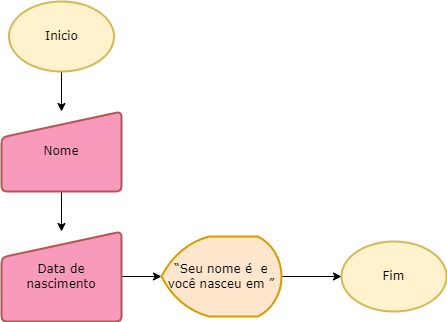

The diagram above was exported from draw.io. Its source (the exported page's mxGraphModel, read from the mxfile embedded in the PNG):
<mxGraphModel dx="1434" dy="790" grid="1" gridSize="10" guides="1" tooltips="1" connect="1" arrows="1" fold="1" page="1" pageScale="1" pageWidth="1100" pageHeight="850" background="none" math="0" shadow="0">
  <root>
    <mxCell id="0" />
    <mxCell id="1" parent="0" />
    <mxCell id="ap2QIofko-pct4UbqA4g-4" value="" style="edgeStyle=orthogonalEdgeStyle;rounded=1;orthogonalLoop=1;jettySize=auto;html=1;fontFamily=Verdana;shadow=0;" edge="1" parent="1" source="ap2QIofko-pct4UbqA4g-2" target="ap2QIofko-pct4UbqA4g-3">
      <mxGeometry relative="1" as="geometry" />
    </mxCell>
    <mxCell id="ap2QIofko-pct4UbqA4g-2" value="Inicio" style="strokeWidth=2;html=1;shape=mxgraph.flowchart.start_1;whiteSpace=wrap;rounded=1;fontFamily=Verdana;shadow=0;fillColor=#fff2cc;strokeColor=#d6b656;" vertex="1" parent="1">
      <mxGeometry x="47.5" y="40" width="105" height="70" as="geometry" />
    </mxCell>
    <mxCell id="ap2QIofko-pct4UbqA4g-6" value="" style="edgeStyle=orthogonalEdgeStyle;rounded=1;orthogonalLoop=1;jettySize=auto;html=1;fontFamily=Verdana;shadow=0;" edge="1" parent="1" source="ap2QIofko-pct4UbqA4g-3" target="ap2QIofko-pct4UbqA4g-5">
      <mxGeometry relative="1" as="geometry" />
    </mxCell>
    <mxCell id="ap2QIofko-pct4UbqA4g-3" value="Nome" style="html=1;strokeWidth=2;shape=manualInput;whiteSpace=wrap;rounded=1;size=26;arcSize=11;fontFamily=Verdana;shadow=0;fillColor=#f89abc;strokeColor=#b85450;" vertex="1" parent="1">
      <mxGeometry x="40" y="150" width="120" height="80" as="geometry" />
    </mxCell>
    <mxCell id="ap2QIofko-pct4UbqA4g-10" value="" style="edgeStyle=orthogonalEdgeStyle;rounded=1;orthogonalLoop=1;jettySize=auto;html=1;fontFamily=Verdana;shadow=0;" edge="1" parent="1" source="ap2QIofko-pct4UbqA4g-5" target="ap2QIofko-pct4UbqA4g-7">
      <mxGeometry relative="1" as="geometry" />
    </mxCell>
    <mxCell id="ap2QIofko-pct4UbqA4g-5" value="Data de nascimento" style="html=1;strokeWidth=2;shape=manualInput;whiteSpace=wrap;rounded=1;size=26;arcSize=11;fontFamily=Verdana;shadow=0;fillColor=#F89ABC;strokeColor=#b85450;" vertex="1" parent="1">
      <mxGeometry x="40" y="270" width="120" height="90" as="geometry" />
    </mxCell>
    <mxCell id="ap2QIofko-pct4UbqA4g-13" value="" style="edgeStyle=orthogonalEdgeStyle;rounded=1;hachureGap=4;orthogonalLoop=1;jettySize=auto;html=1;fontFamily=Architects Daughter;fontSource=https%3A%2F%2Ffonts.googleapis.com%2Fcss%3Ffamily%3DArchitects%2BDaughter;fontSize=16;" edge="1" parent="1" source="ap2QIofko-pct4UbqA4g-7" target="ap2QIofko-pct4UbqA4g-11">
      <mxGeometry relative="1" as="geometry" />
    </mxCell>
    <mxCell id="ap2QIofko-pct4UbqA4g-7" value="“Seu nome é&amp;nbsp; e você nasceu em ”" style="strokeWidth=2;html=1;shape=mxgraph.flowchart.display;whiteSpace=wrap;rounded=1;fontFamily=Verdana;shadow=0;fillColor=#ffe6cc;strokeColor=#d79b00;" vertex="1" parent="1">
      <mxGeometry x="200" y="275" width="120" height="80" as="geometry" />
    </mxCell>
    <mxCell id="ap2QIofko-pct4UbqA4g-11" value="Fim" style="strokeWidth=2;html=1;shape=mxgraph.flowchart.start_1;whiteSpace=wrap;rounded=1;fontFamily=Verdana;shadow=0;fillColor=#fff2cc;strokeColor=#d6b656;" vertex="1" parent="1">
      <mxGeometry x="380" y="280" width="105" height="70" as="geometry" />
    </mxCell>
  </root>
</mxGraphModel>